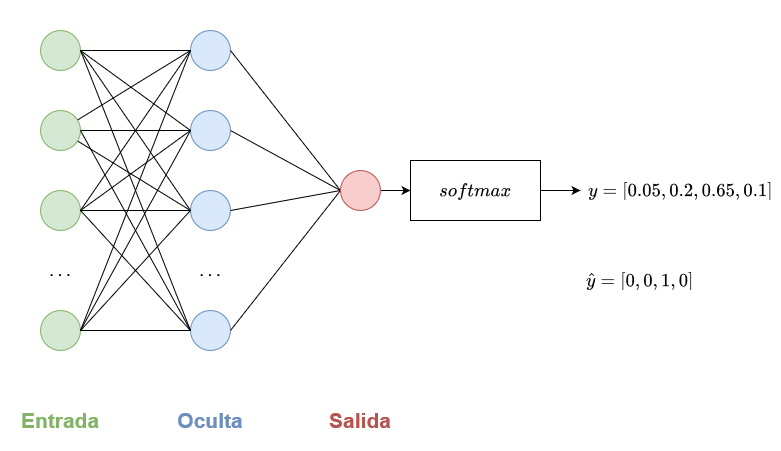

The diagram above was exported from draw.io. Its source (the exported page's mxGraphModel, read from the mxfile embedded in the PNG):
<mxGraphModel dx="1434" dy="754" grid="1" gridSize="10" guides="1" tooltips="1" connect="1" arrows="1" fold="1" page="1" pageScale="1" pageWidth="827" pageHeight="1169" math="1" shadow="0">
  <root>
    <mxCell id="0" />
    <mxCell id="1" parent="0" />
    <mxCell id="2" value="" style="ellipse;whiteSpace=wrap;html=1;fontSize=17;fillColor=#dae8fc;strokeColor=#6c8ebf;" vertex="1" parent="1">
      <mxGeometry x="210" y="120" width="40" height="40" as="geometry" />
    </mxCell>
    <mxCell id="3" value="" style="ellipse;whiteSpace=wrap;html=1;fontSize=17;fillColor=#dae8fc;strokeColor=#6c8ebf;" vertex="1" parent="1">
      <mxGeometry x="210" y="200" width="40" height="40" as="geometry" />
    </mxCell>
    <mxCell id="4" value="" style="ellipse;whiteSpace=wrap;html=1;fontSize=17;fillColor=#dae8fc;strokeColor=#6c8ebf;" vertex="1" parent="1">
      <mxGeometry x="210" y="280" width="40" height="40" as="geometry" />
    </mxCell>
    <mxCell id="5" value="" style="ellipse;whiteSpace=wrap;html=1;fontSize=17;fillColor=#dae8fc;strokeColor=#6c8ebf;" vertex="1" parent="1">
      <mxGeometry x="210" y="400" width="40" height="40" as="geometry" />
    </mxCell>
    <mxCell id="6" value="$$ \dots $$" style="rounded=0;whiteSpace=wrap;html=1;fillColor=none;strokeColor=none;fontSize=16;" vertex="1" parent="1">
      <mxGeometry x="170" y="340" width="120" height="40" as="geometry" />
    </mxCell>
    <mxCell id="7" style="edgeStyle=orthogonalEdgeStyle;rounded=0;orthogonalLoop=1;jettySize=auto;html=1;entryX=0;entryY=0.5;entryDx=0;entryDy=0;" edge="1" target="9" parent="1">
      <mxGeometry relative="1" as="geometry">
        <mxPoint x="450.0000000000002" y="280" as="sourcePoint" />
      </mxGeometry>
    </mxCell>
    <mxCell id="8" style="edgeStyle=orthogonalEdgeStyle;rounded=0;orthogonalLoop=1;jettySize=auto;html=1;entryX=0;entryY=0.5;entryDx=0;entryDy=0;" edge="1" source="9" target="14" parent="1">
      <mxGeometry relative="1" as="geometry" />
    </mxCell>
    <mxCell id="9" value="$$ softmax $$" style="rounded=0;whiteSpace=wrap;html=1;fontSize=16;" vertex="1" parent="1">
      <mxGeometry x="430" y="250" width="130" height="60" as="geometry" />
    </mxCell>
    <mxCell id="10" value="" style="endArrow=none;html=1;rounded=0;exitX=1;exitY=0.5;exitDx=0;exitDy=0;entryX=0;entryY=0.5;entryDx=0;entryDy=0;endFill=0;" edge="1" source="3" target="21" parent="1">
      <mxGeometry width="50" height="50" relative="1" as="geometry">
        <mxPoint x="350" y="190" as="sourcePoint" />
        <mxPoint x="330" y="280" as="targetPoint" />
      </mxGeometry>
    </mxCell>
    <mxCell id="11" value="" style="endArrow=none;html=1;rounded=0;exitX=1;exitY=0.5;exitDx=0;exitDy=0;entryX=0;entryY=0.5;entryDx=0;entryDy=0;endFill=0;" edge="1" source="2" target="21" parent="1">
      <mxGeometry width="50" height="50" relative="1" as="geometry">
        <mxPoint x="350" y="190" as="sourcePoint" />
        <mxPoint x="330" y="257.5" as="targetPoint" />
      </mxGeometry>
    </mxCell>
    <mxCell id="12" value="" style="endArrow=none;html=1;rounded=0;exitX=1;exitY=0.5;exitDx=0;exitDy=0;entryX=0;entryY=0.5;entryDx=0;entryDy=0;endFill=0;" edge="1" source="4" target="21" parent="1">
      <mxGeometry width="50" height="50" relative="1" as="geometry">
        <mxPoint x="350" y="190" as="sourcePoint" />
        <mxPoint x="330.96000000000004" y="291.97000000000014" as="targetPoint" />
      </mxGeometry>
    </mxCell>
    <mxCell id="13" value="" style="endArrow=none;html=1;rounded=0;exitX=1;exitY=0.5;exitDx=0;exitDy=0;entryX=0;entryY=0.5;entryDx=0;entryDy=0;endFill=0;" edge="1" source="5" target="21" parent="1">
      <mxGeometry width="50" height="50" relative="1" as="geometry">
        <mxPoint x="350" y="190" as="sourcePoint" />
        <mxPoint x="330" y="302.5" as="targetPoint" />
      </mxGeometry>
    </mxCell>
    <mxCell id="14" value="$$ y = [0.05, 0.2, 0.65, 0.1] $$" style="rounded=0;whiteSpace=wrap;html=1;fillColor=none;strokeColor=none;fontSize=16;" vertex="1" parent="1">
      <mxGeometry x="600" y="250" width="200" height="60" as="geometry" />
    </mxCell>
    <mxCell id="15" value="" style="ellipse;whiteSpace=wrap;html=1;fontSize=17;fillColor=#d5e8d4;strokeColor=#82b366;" vertex="1" parent="1">
      <mxGeometry x="60" y="120" width="40" height="40" as="geometry" />
    </mxCell>
    <mxCell id="16" value="" style="ellipse;whiteSpace=wrap;html=1;fontSize=17;fillColor=#d5e8d4;strokeColor=#82b366;" vertex="1" parent="1">
      <mxGeometry x="60" y="200" width="40" height="40" as="geometry" />
    </mxCell>
    <mxCell id="17" value="" style="ellipse;whiteSpace=wrap;html=1;fontSize=17;fillColor=#d5e8d4;strokeColor=#82b366;" vertex="1" parent="1">
      <mxGeometry x="60" y="280" width="40" height="40" as="geometry" />
    </mxCell>
    <mxCell id="18" value="" style="ellipse;whiteSpace=wrap;html=1;fontSize=17;fillColor=#d5e8d4;strokeColor=#82b366;" vertex="1" parent="1">
      <mxGeometry x="60" y="400" width="40" height="40" as="geometry" />
    </mxCell>
    <mxCell id="19" value="" style="endArrow=none;html=1;rounded=0;entryX=0;entryY=0.5;entryDx=0;entryDy=0;exitX=1;exitY=0.5;exitDx=0;exitDy=0;endFill=0;" edge="1" source="15" target="3" parent="1">
      <mxGeometry width="50" height="50" relative="1" as="geometry">
        <mxPoint x="190" y="100" as="sourcePoint" />
        <mxPoint x="240" y="50" as="targetPoint" />
      </mxGeometry>
    </mxCell>
    <mxCell id="20" style="edgeStyle=orthogonalEdgeStyle;rounded=0;orthogonalLoop=1;jettySize=auto;html=1;entryX=0;entryY=0.5;entryDx=0;entryDy=0;" edge="1" source="21" target="9" parent="1">
      <mxGeometry relative="1" as="geometry" />
    </mxCell>
    <mxCell id="21" value="" style="ellipse;whiteSpace=wrap;html=1;fontSize=17;fillColor=#f8cecc;strokeColor=#b85450;" vertex="1" parent="1">
      <mxGeometry x="360" y="260" width="40" height="40" as="geometry" />
    </mxCell>
    <mxCell id="22" value="" style="endArrow=none;html=1;rounded=0;endFill=0;" edge="1" source="15" target="2" parent="1">
      <mxGeometry width="50" height="50" relative="1" as="geometry">
        <mxPoint x="190" y="100" as="sourcePoint" />
        <mxPoint x="240" y="50" as="targetPoint" />
      </mxGeometry>
    </mxCell>
    <mxCell id="23" value="" style="endArrow=none;html=1;rounded=0;entryX=0;entryY=0.5;entryDx=0;entryDy=0;exitX=1;exitY=0.5;exitDx=0;exitDy=0;endFill=0;" edge="1" source="15" target="4" parent="1">
      <mxGeometry width="50" height="50" relative="1" as="geometry">
        <mxPoint x="190" y="100" as="sourcePoint" />
        <mxPoint x="240" y="50" as="targetPoint" />
      </mxGeometry>
    </mxCell>
    <mxCell id="24" value="" style="endArrow=none;html=1;rounded=0;exitX=1;exitY=0.5;exitDx=0;exitDy=0;endFill=0;entryX=0;entryY=0.5;entryDx=0;entryDy=0;" edge="1" source="15" target="5" parent="1">
      <mxGeometry width="50" height="50" relative="1" as="geometry">
        <mxPoint x="190" y="100" as="sourcePoint" />
        <mxPoint x="240" y="50" as="targetPoint" />
      </mxGeometry>
    </mxCell>
    <mxCell id="25" value="" style="endArrow=none;html=1;rounded=0;endFill=0;entryX=0;entryY=0.5;entryDx=0;entryDy=0;" edge="1" source="16" target="5" parent="1">
      <mxGeometry width="50" height="50" relative="1" as="geometry">
        <mxPoint x="190" y="100" as="sourcePoint" />
        <mxPoint x="240" y="50" as="targetPoint" />
      </mxGeometry>
    </mxCell>
    <mxCell id="26" value="" style="endArrow=none;html=1;rounded=0;endFill=0;entryX=0;entryY=0.5;entryDx=0;entryDy=0;" edge="1" source="16" target="4" parent="1">
      <mxGeometry width="50" height="50" relative="1" as="geometry">
        <mxPoint x="190" y="100" as="sourcePoint" />
        <mxPoint x="240" y="50" as="targetPoint" />
      </mxGeometry>
    </mxCell>
    <mxCell id="27" value="" style="endArrow=none;html=1;rounded=0;endFill=0;entryX=0;entryY=0.5;entryDx=0;entryDy=0;" edge="1" source="16" target="3" parent="1">
      <mxGeometry width="50" height="50" relative="1" as="geometry">
        <mxPoint x="190" y="100" as="sourcePoint" />
        <mxPoint x="240" y="50" as="targetPoint" />
      </mxGeometry>
    </mxCell>
    <mxCell id="28" value="" style="endArrow=none;html=1;rounded=0;endFill=0;entryX=0;entryY=0.5;entryDx=0;entryDy=0;" edge="1" source="16" target="2" parent="1">
      <mxGeometry width="50" height="50" relative="1" as="geometry">
        <mxPoint x="190" y="100" as="sourcePoint" />
        <mxPoint x="240" y="50" as="targetPoint" />
      </mxGeometry>
    </mxCell>
    <mxCell id="29" value="" style="endArrow=none;html=1;rounded=0;endFill=0;entryX=0;entryY=0.5;entryDx=0;entryDy=0;exitX=1;exitY=0.5;exitDx=0;exitDy=0;" edge="1" source="17" target="5" parent="1">
      <mxGeometry width="50" height="50" relative="1" as="geometry">
        <mxPoint x="190" y="100" as="sourcePoint" />
        <mxPoint x="240" y="50" as="targetPoint" />
      </mxGeometry>
    </mxCell>
    <mxCell id="30" value="" style="endArrow=none;html=1;rounded=0;endFill=0;entryX=0;entryY=0.5;entryDx=0;entryDy=0;exitX=1;exitY=0.5;exitDx=0;exitDy=0;" edge="1" source="17" target="4" parent="1">
      <mxGeometry width="50" height="50" relative="1" as="geometry">
        <mxPoint x="190" y="100" as="sourcePoint" />
        <mxPoint x="240" y="50" as="targetPoint" />
      </mxGeometry>
    </mxCell>
    <mxCell id="31" value="" style="endArrow=none;html=1;rounded=0;endFill=0;entryX=0;entryY=0.5;entryDx=0;entryDy=0;exitX=1;exitY=0.5;exitDx=0;exitDy=0;" edge="1" source="17" target="3" parent="1">
      <mxGeometry width="50" height="50" relative="1" as="geometry">
        <mxPoint x="190" y="100" as="sourcePoint" />
        <mxPoint x="240" y="50" as="targetPoint" />
      </mxGeometry>
    </mxCell>
    <mxCell id="32" value="" style="endArrow=none;html=1;rounded=0;endFill=0;entryX=0;entryY=0.5;entryDx=0;entryDy=0;exitX=1;exitY=0.5;exitDx=0;exitDy=0;" edge="1" source="17" target="2" parent="1">
      <mxGeometry width="50" height="50" relative="1" as="geometry">
        <mxPoint x="190" y="100" as="sourcePoint" />
        <mxPoint x="240" y="50" as="targetPoint" />
      </mxGeometry>
    </mxCell>
    <mxCell id="33" value="" style="endArrow=none;html=1;rounded=0;endFill=0;entryX=0;entryY=0.5;entryDx=0;entryDy=0;exitX=1;exitY=0.5;exitDx=0;exitDy=0;" edge="1" source="18" target="2" parent="1">
      <mxGeometry width="50" height="50" relative="1" as="geometry">
        <mxPoint x="190" y="100" as="sourcePoint" />
        <mxPoint x="240" y="50" as="targetPoint" />
      </mxGeometry>
    </mxCell>
    <mxCell id="34" value="" style="endArrow=none;html=1;rounded=0;endFill=0;entryX=0;entryY=0.5;entryDx=0;entryDy=0;exitX=1;exitY=0.5;exitDx=0;exitDy=0;" edge="1" source="18" target="3" parent="1">
      <mxGeometry width="50" height="50" relative="1" as="geometry">
        <mxPoint x="190" y="100" as="sourcePoint" />
        <mxPoint x="240" y="50" as="targetPoint" />
      </mxGeometry>
    </mxCell>
    <mxCell id="35" value="" style="endArrow=none;html=1;rounded=0;endFill=0;entryX=0;entryY=0.5;entryDx=0;entryDy=0;exitX=1;exitY=0.5;exitDx=0;exitDy=0;" edge="1" source="18" target="4" parent="1">
      <mxGeometry width="50" height="50" relative="1" as="geometry">
        <mxPoint x="190" y="100" as="sourcePoint" />
        <mxPoint x="240" y="50" as="targetPoint" />
      </mxGeometry>
    </mxCell>
    <mxCell id="36" value="" style="endArrow=none;html=1;rounded=0;endFill=0;entryX=0;entryY=0.5;entryDx=0;entryDy=0;exitX=1;exitY=0.5;exitDx=0;exitDy=0;" edge="1" source="18" target="5" parent="1">
      <mxGeometry width="50" height="50" relative="1" as="geometry">
        <mxPoint x="190" y="100" as="sourcePoint" />
        <mxPoint x="240" y="50" as="targetPoint" />
      </mxGeometry>
    </mxCell>
    <mxCell id="37" value="Entrada" style="rounded=0;whiteSpace=wrap;html=1;fontStyle=1;fillColor=none;strokeColor=none;fontColor=#82B366;fontSize=21;" vertex="1" parent="1">
      <mxGeometry x="25" y="480" width="110" height="60" as="geometry" />
    </mxCell>
    <mxCell id="38" value="Oculta" style="rounded=0;whiteSpace=wrap;html=1;fontStyle=1;fillColor=none;strokeColor=none;fontColor=#6C8EBF;fontSize=21;" vertex="1" parent="1">
      <mxGeometry x="175" y="480" width="110" height="60" as="geometry" />
    </mxCell>
    <mxCell id="39" value="Salida" style="rounded=0;whiteSpace=wrap;html=1;fontStyle=1;fillColor=none;strokeColor=none;fontColor=#B85450;fontSize=21;" vertex="1" parent="1">
      <mxGeometry x="325" y="480" width="110" height="60" as="geometry" />
    </mxCell>
    <mxCell id="40" value="$$ \dots $$" style="rounded=0;whiteSpace=wrap;html=1;fillColor=none;strokeColor=none;fontSize=16;" vertex="1" parent="1">
      <mxGeometry x="20" y="340" width="120" height="40" as="geometry" />
    </mxCell>
    <mxCell id="41" value="$$ \hat{y} = [0, 0, 1, 0] $$" style="rounded=0;whiteSpace=wrap;html=1;fillColor=none;strokeColor=none;fontSize=16;" vertex="1" parent="1">
      <mxGeometry x="600" y="340" width="120" height="60" as="geometry" />
    </mxCell>
    <mxCell id="42" value="" style="rounded=0;whiteSpace=wrap;html=1;fillColor=none;strokeColor=none;" vertex="1" parent="1">
      <mxGeometry x="40" y="90" width="760" height="10" as="geometry" />
    </mxCell>
  </root>
</mxGraphModel>